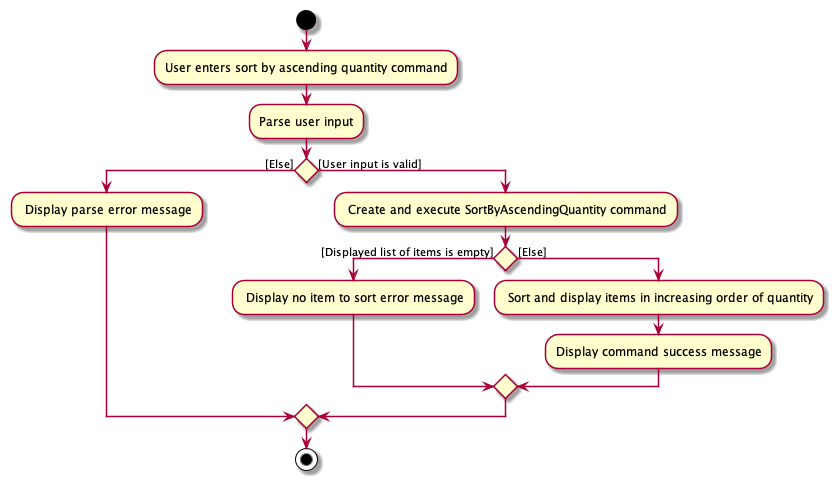

The diagram above was rendered by PlantUML. Its source (embedded in the PNG):
@startuml
start
:User enters sort by ascending quantity command;
:Parse user input;
if() then ([Else])
    : Display parse error message;
else ([User input is valid])
        : Create and execute SortByAscendingQuantity command;
                if() then ([Displayed list of items is empty])
                : Display no item to sort error message;
                else([Else])
                : Sort and display items in increasing order of quantity;

:Display command success message;
endif
endif
stop
@enduml